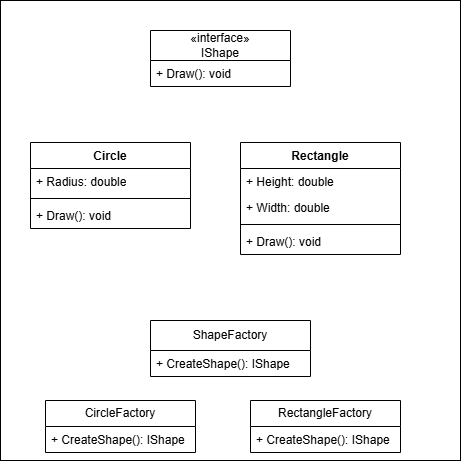

The diagram above was exported from draw.io. Its source (the exported page's mxGraphModel, read from the mxfile embedded in the PNG):
<mxGraphModel dx="1050" dy="565" grid="1" gridSize="10" guides="1" tooltips="1" connect="1" arrows="1" fold="1" page="1" pageScale="1" pageWidth="850" pageHeight="1100" math="0" shadow="0">
  <root>
    <mxCell id="0" />
    <mxCell id="1" parent="0" />
    <mxCell id="P8Kuj4NW0H_ulORYiZ1k-35" value="" style="whiteSpace=wrap;html=1;aspect=fixed;" vertex="1" parent="1">
      <mxGeometry width="460" height="460" as="geometry" />
    </mxCell>
    <mxCell id="P8Kuj4NW0H_ulORYiZ1k-7" value="«interface»&lt;br&gt;&lt;div&gt;ISh&lt;span style=&quot;background-color: transparent; color: light-dark(rgb(0, 0, 0), rgb(255, 255, 255));&quot;&gt;ape&lt;/span&gt;&lt;/div&gt;" style="swimlane;fontStyle=0;childLayout=stackLayout;horizontal=1;startSize=30;fillColor=none;horizontalStack=0;resizeParent=1;resizeParentMax=0;resizeLast=0;collapsible=1;marginBottom=0;whiteSpace=wrap;html=1;" vertex="1" parent="1">
      <mxGeometry x="150" y="30" width="140" height="56" as="geometry" />
    </mxCell>
    <mxCell id="P8Kuj4NW0H_ulORYiZ1k-8" value="+ Draw(): void" style="text;strokeColor=none;fillColor=none;align=left;verticalAlign=top;spacingLeft=4;spacingRight=4;overflow=hidden;rotatable=0;points=[[0,0.5],[1,0.5]];portConstraint=eastwest;whiteSpace=wrap;html=1;" vertex="1" parent="P8Kuj4NW0H_ulORYiZ1k-7">
      <mxGeometry y="30" width="140" height="26" as="geometry" />
    </mxCell>
    <mxCell id="P8Kuj4NW0H_ulORYiZ1k-15" value="Circle" style="swimlane;fontStyle=1;align=center;verticalAlign=top;childLayout=stackLayout;horizontal=1;startSize=26;horizontalStack=0;resizeParent=1;resizeParentMax=0;resizeLast=0;collapsible=1;marginBottom=0;whiteSpace=wrap;html=1;" vertex="1" parent="1">
      <mxGeometry x="30" y="142" width="160" height="86" as="geometry" />
    </mxCell>
    <mxCell id="P8Kuj4NW0H_ulORYiZ1k-16" value="+ Radius: double&lt;div&gt;&lt;br&gt;&lt;/div&gt;" style="text;strokeColor=none;fillColor=none;align=left;verticalAlign=top;spacingLeft=4;spacingRight=4;overflow=hidden;rotatable=0;points=[[0,0.5],[1,0.5]];portConstraint=eastwest;whiteSpace=wrap;html=1;" vertex="1" parent="P8Kuj4NW0H_ulORYiZ1k-15">
      <mxGeometry y="26" width="160" height="26" as="geometry" />
    </mxCell>
    <mxCell id="P8Kuj4NW0H_ulORYiZ1k-17" value="" style="line;strokeWidth=1;fillColor=none;align=left;verticalAlign=middle;spacingTop=-1;spacingLeft=3;spacingRight=3;rotatable=0;labelPosition=right;points=[];portConstraint=eastwest;strokeColor=inherit;" vertex="1" parent="P8Kuj4NW0H_ulORYiZ1k-15">
      <mxGeometry y="52" width="160" height="8" as="geometry" />
    </mxCell>
    <mxCell id="P8Kuj4NW0H_ulORYiZ1k-18" value="+ Draw(): void" style="text;strokeColor=none;fillColor=none;align=left;verticalAlign=top;spacingLeft=4;spacingRight=4;overflow=hidden;rotatable=0;points=[[0,0.5],[1,0.5]];portConstraint=eastwest;whiteSpace=wrap;html=1;" vertex="1" parent="P8Kuj4NW0H_ulORYiZ1k-15">
      <mxGeometry y="60" width="160" height="26" as="geometry" />
    </mxCell>
    <mxCell id="P8Kuj4NW0H_ulORYiZ1k-19" value="Rectangle" style="swimlane;fontStyle=1;align=center;verticalAlign=top;childLayout=stackLayout;horizontal=1;startSize=26;horizontalStack=0;resizeParent=1;resizeParentMax=0;resizeLast=0;collapsible=1;marginBottom=0;whiteSpace=wrap;html=1;" vertex="1" parent="1">
      <mxGeometry x="240" y="142" width="160" height="112" as="geometry" />
    </mxCell>
    <mxCell id="P8Kuj4NW0H_ulORYiZ1k-20" value="+ Height: double&lt;div&gt;&lt;br&gt;&lt;/div&gt;" style="text;strokeColor=none;fillColor=none;align=left;verticalAlign=top;spacingLeft=4;spacingRight=4;overflow=hidden;rotatable=0;points=[[0,0.5],[1,0.5]];portConstraint=eastwest;whiteSpace=wrap;html=1;" vertex="1" parent="P8Kuj4NW0H_ulORYiZ1k-19">
      <mxGeometry y="26" width="160" height="26" as="geometry" />
    </mxCell>
    <mxCell id="P8Kuj4NW0H_ulORYiZ1k-24" value="+ Width: double" style="text;strokeColor=none;fillColor=none;align=left;verticalAlign=top;spacingLeft=4;spacingRight=4;overflow=hidden;rotatable=0;points=[[0,0.5],[1,0.5]];portConstraint=eastwest;whiteSpace=wrap;html=1;" vertex="1" parent="P8Kuj4NW0H_ulORYiZ1k-19">
      <mxGeometry y="52" width="160" height="26" as="geometry" />
    </mxCell>
    <mxCell id="P8Kuj4NW0H_ulORYiZ1k-21" value="" style="line;strokeWidth=1;fillColor=none;align=left;verticalAlign=middle;spacingTop=-1;spacingLeft=3;spacingRight=3;rotatable=0;labelPosition=right;points=[];portConstraint=eastwest;strokeColor=inherit;" vertex="1" parent="P8Kuj4NW0H_ulORYiZ1k-19">
      <mxGeometry y="78" width="160" height="8" as="geometry" />
    </mxCell>
    <mxCell id="P8Kuj4NW0H_ulORYiZ1k-22" value="+ Draw(): void" style="text;strokeColor=none;fillColor=none;align=left;verticalAlign=top;spacingLeft=4;spacingRight=4;overflow=hidden;rotatable=0;points=[[0,0.5],[1,0.5]];portConstraint=eastwest;whiteSpace=wrap;html=1;" vertex="1" parent="P8Kuj4NW0H_ulORYiZ1k-19">
      <mxGeometry y="86" width="160" height="26" as="geometry" />
    </mxCell>
    <mxCell id="P8Kuj4NW0H_ulORYiZ1k-27" value="CircleFactory" style="swimlane;fontStyle=0;childLayout=stackLayout;horizontal=1;startSize=26;fillColor=none;horizontalStack=0;resizeParent=1;resizeParentMax=0;resizeLast=0;collapsible=1;marginBottom=0;whiteSpace=wrap;html=1;" vertex="1" parent="1">
      <mxGeometry x="45" y="400" width="150" height="52" as="geometry" />
    </mxCell>
    <mxCell id="P8Kuj4NW0H_ulORYiZ1k-30" value="+&amp;nbsp;CreateShape(): IShape" style="text;strokeColor=none;fillColor=none;align=left;verticalAlign=top;spacingLeft=4;spacingRight=4;overflow=hidden;rotatable=0;points=[[0,0.5],[1,0.5]];portConstraint=eastwest;whiteSpace=wrap;html=1;" vertex="1" parent="P8Kuj4NW0H_ulORYiZ1k-27">
      <mxGeometry y="26" width="150" height="26" as="geometry" />
    </mxCell>
    <mxCell id="P8Kuj4NW0H_ulORYiZ1k-31" value="RectangleFactory" style="swimlane;fontStyle=0;childLayout=stackLayout;horizontal=1;startSize=26;fillColor=none;horizontalStack=0;resizeParent=1;resizeParentMax=0;resizeLast=0;collapsible=1;marginBottom=0;whiteSpace=wrap;html=1;" vertex="1" parent="1">
      <mxGeometry x="250" y="400" width="150" height="52" as="geometry" />
    </mxCell>
    <mxCell id="P8Kuj4NW0H_ulORYiZ1k-32" value="+&amp;nbsp;CreateShape(): IShape" style="text;strokeColor=none;fillColor=none;align=left;verticalAlign=top;spacingLeft=4;spacingRight=4;overflow=hidden;rotatable=0;points=[[0,0.5],[1,0.5]];portConstraint=eastwest;whiteSpace=wrap;html=1;" vertex="1" parent="P8Kuj4NW0H_ulORYiZ1k-31">
      <mxGeometry y="26" width="150" height="26" as="geometry" />
    </mxCell>
    <mxCell id="P8Kuj4NW0H_ulORYiZ1k-33" value="ShapeFactory" style="swimlane;fontStyle=0;childLayout=stackLayout;horizontal=1;startSize=30;fillColor=none;horizontalStack=0;resizeParent=1;resizeParentMax=0;resizeLast=0;collapsible=1;marginBottom=0;whiteSpace=wrap;html=1;" vertex="1" parent="1">
      <mxGeometry x="150" y="320" width="160" height="56" as="geometry" />
    </mxCell>
    <mxCell id="P8Kuj4NW0H_ulORYiZ1k-34" value="+&amp;nbsp;CreateShape(): IShape" style="text;strokeColor=none;fillColor=none;align=left;verticalAlign=top;spacingLeft=4;spacingRight=4;overflow=hidden;rotatable=0;points=[[0,0.5],[1,0.5]];portConstraint=eastwest;whiteSpace=wrap;html=1;" vertex="1" parent="P8Kuj4NW0H_ulORYiZ1k-33">
      <mxGeometry y="30" width="160" height="26" as="geometry" />
    </mxCell>
  </root>
</mxGraphModel>